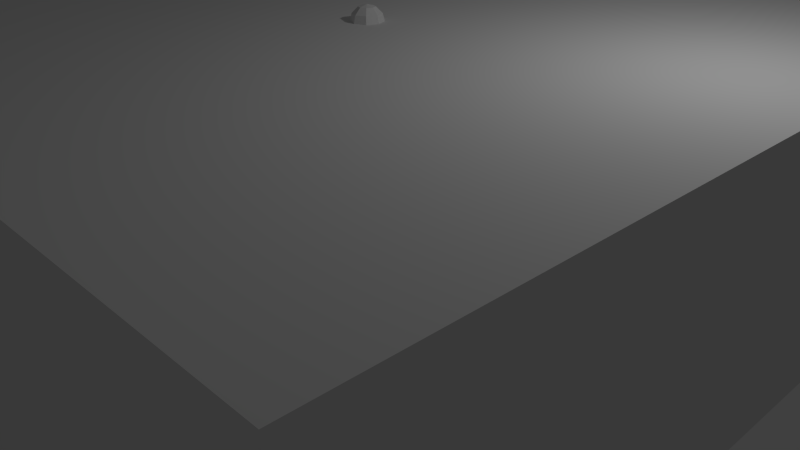 # Source: Room.blend  (saved by Blender 2.76.0; exported with 4.5.12 LTS)
import bpy
from mathutils import Matrix  # noqa: F401  (used for matrix-valued properties, if any)

bpy.ops.wm.read_factory_settings(use_empty=True)
scene = bpy.context.scene
scene.name = 'Scene'

# ---- collections
col_collection_1 = bpy.data.collections.new('Collection 1'); scene.collection.children.link(col_collection_1)

# ---- world
world_world = bpy.data.worlds.new('World'); scene.world = world_world
world_world.color = (0.05088, 0.05088, 0.05088)
world_world.use_sun_shadow = False
world_world.sun_shadow_jitter_overblur = 0.0
world_world.cycles.sampling_method = 'MANUAL'
world_world.cycles.sample_map_resolution = 256

# ---- cameras
cam_camera = bpy.data.cameras.new('Camera')
cam_camera.clip_end = 100.0
cam_camera.lens = 35.0
cam_camera.sensor_width = 32.0
cam_camera.sensor_height = 18.0
cam_camera.ortho_scale = 7.314
cam_camera.dof.focus_distance = 0.0
cam_camera.dof.aperture_fstop = 128.0

# ---- lights
light_lamp = bpy.data.lights.new('Lamp', 'POINT')
light_lamp.transmission_factor = 0.0
light_lamp.cutoff_distance = 30.0
light_lamp.energy = 100.0
light_lamp.shadow_buffer_clip_start = 1.001
light_lamp.shadow_soft_size = 0.1
light_lamp.shadow_maximum_resolution = 0.006
light_lamp.use_absolute_resolution = True
light_lamp.cycles.use_multiple_importance_sampling = False

# ---- meshes
me_monkeymesh = bpy.data.meshes.new('MonkeyMesh')
me_monkeymesh.from_pydata([(0.4375, -0.7656, 0.1641), (-0.4375, -0.7656, 0.1641), (0.5, -0.6875, 0.09375), (-0.5, -0.6875, 0.09375), (0.5469, -0.5781, 0.05469), (-0.5469, -0.5781, 0.05469), (0.3516, -0.6172, -0.02344), (-0.3516, -0.6172, -0.02344), (0.3516, -0.7188, 0.03125), (-0.3516, -0.7188, 0.03125), (0.3516, -0.7812, 0.1328), (-0.3516, -0.7812, 0.1328), (0.2734, -0.7969, 0.1641), (-0.2734, -0.7969, 0.1641), (0.2031, -0.7422, 0.09375), (-0.2031, -0.7422, 0.09375), (0.1562, -0.6484, 0.05469), (-0.1562, -0.6484, 0.05469), (0.07812, -0.6562, 0.2422), (-0.07812, -0.6562, 0.2422), (0.1406, -0.7422, 0.2422), (-0.1406, -0.7422, 0.2422), (0.2422, -0.7969, 0.2422), (-0.2422, -0.7969, 0.2422), (0.2734, -0.7969, 0.3281), (-0.2734, -0.7969, 0.3281), (0.2031, -0.7422, 0.3906), (-0.2031, -0.7422, 0.3906), (0.1562, -0.6484, 0.4375), (-0.1562, -0.6484, 0.4375), (0.3516, -0.6172, 0.5156), (-0.3516, -0.6172, 0.5156), (0.3516, -0.7188, 0.4531), (-0.3516, -0.7188, 0.4531), (0.3516, -0.7812, 0.3594), (-0.3516, -0.7812, 0.3594), (0.4375, -0.7656, 0.3281), (-0.4375, -0.7656, 0.3281), (0.5, -0.6875, 0.3906), (-0.5, -0.6875, 0.3906), (0.5469, -0.5781, 0.4375), (-0.5469, -0.5781, 0.4375), (0.625, -0.5625, 0.2422), (-0.625, -0.5625, 0.2422), (0.5625, -0.6719, 0.2422), (-0.5625, -0.6719, 0.2422), (0.4688, -0.7578, 0.2422), (-0.4688, -0.7578, 0.2422), (0.4766, -0.7734, 0.2422), (-0.4766, -0.7734, 0.2422), (0.4453, -0.7812, 0.3359), (-0.4453, -0.7812, 0.3359), (0.3516, -0.8047, 0.375), (-0.3516, -0.8047, 0.375), (0.2656, -0.8203, 0.3359), (-0.2656, -0.8203, 0.3359), (0.2266, -0.8203, 0.2422), (-0.2266, -0.8203, 0.2422), (0.2656, -0.8203, 0.1562), (-0.2656, -0.8203, 0.1562), (0.3516, -0.8281, 0.2422), (-0.3516, -0.8281, 0.2422), (0.3516, -0.8047, 0.1172), (-0.3516, -0.8047, 0.1172), (0.4453, -0.7812, 0.1562), (-0.4453, -0.7812, 0.1562), (0.0, -0.7422, 0.4297), (0.0, -0.8203, 0.3516), (0.0, -0.7344, -0.6797), (0.0, -0.7812, -0.3203), (0.0, -0.7969, -0.1875), (0.0, -0.7188, -0.7734), (0.0, -0.6016, 0.4062), (0.0, -0.5703, 0.5703), (0.0, 0.5469, 0.8984), (0.0, 0.8516, 0.5625), (0.0, 0.8281, 0.07031), (0.0, 0.3516, -0.3828), (0.2031, -0.5625, -0.1875), (-0.2031, -0.5625, -0.1875), (0.3125, -0.5703, -0.4375), (-0.3125, -0.5703, -0.4375), (0.3516, -0.5703, -0.6953), (-0.3516, -0.5703, -0.6953), (0.3672, -0.5312, -0.8906), (-0.3672, -0.5312, -0.8906), (0.3281, -0.5234, -0.9453), (-0.3281, -0.5234, -0.9453), (0.1797, -0.5547, -0.9688), (-0.1797, -0.5547, -0.9688), (0.0, -0.5781, -0.9844), (0.4375, -0.5312, -0.1406), (-0.4375, -0.5312, -0.1406), (0.6328, -0.5391, -0.03906), (-0.6328, -0.5391, -0.03906), (0.8281, -0.4453, 0.1484), (-0.8281, -0.4453, 0.1484), (0.8594, -0.5938, 0.4297), (-0.8594, -0.5938, 0.4297), (0.7109, -0.625, 0.4844), (-0.7109, -0.625, 0.4844), (0.4922, -0.6875, 0.6016), (-0.4922, -0.6875, 0.6016), (0.3203, -0.7344, 0.7578), (-0.3203, -0.7344, 0.7578), (0.1562, -0.7578, 0.7188), (-0.1562, -0.7578, 0.7188), (0.0625, -0.75, 0.4922), (-0.0625, -0.75, 0.4922), (0.1641, -0.7734, 0.4141), (-0.1641, -0.7734, 0.4141), (0.125, -0.7656, 0.3047), (-0.125, -0.7656, 0.3047), (0.2031, -0.7422, 0.09375), (-0.2031, -0.7422, 0.09375), (0.375, -0.7031, 0.01562), (-0.375, -0.7031, 0.01562), (0.4922, -0.6719, 0.0625), (-0.4922, -0.6719, 0.0625), (0.625, -0.6484, 0.1875), (-0.625, -0.6484, 0.1875), (0.6406, -0.6484, 0.2969), (-0.6406, -0.6484, 0.2969), (0.6016, -0.6641, 0.375), (-0.6016, -0.6641, 0.375), (0.4297, -0.7188, 0.4375), (-0.4297, -0.7188, 0.4375), (0.25, -0.7578, 0.4688), (-0.25, -0.7578, 0.4688), (0.0, -0.7344, -0.7656), (0.1094, -0.7344, -0.7188), (-0.1094, -0.7344, -0.7188), (0.1172, -0.7109, -0.8359), (-0.1172, -0.7109, -0.8359), (0.0625, -0.6953, -0.8828), (-0.0625, -0.6953, -0.8828), (0.0, -0.6875, -0.8906), (0.0, -0.75, -0.1953), (0.0, -0.7422, -0.1406), (0.1016, -0.7422, -0.1484), (-0.1016, -0.7422, -0.1484), (0.125, -0.75, -0.2266), (-0.125, -0.75, -0.2266), (0.08594, -0.7422, -0.2891), (-0.08594, -0.7422, -0.2891), (0.3984, -0.6719, -0.04688), (-0.3984, -0.6719, -0.04688), (0.6172, -0.625, 0.05469), (-0.6172, -0.625, 0.05469), (0.7266, -0.6016, 0.2031), (-0.7266, -0.6016, 0.2031), (0.7422, -0.6562, 0.375), (-0.7422, -0.6562, 0.375), (0.6875, -0.7266, 0.4141), (-0.6875, -0.7266, 0.4141), (0.4375, -0.7969, 0.5469), (-0.4375, -0.7969, 0.5469), (0.3125, -0.8359, 0.6406), (-0.3125, -0.8359, 0.6406), (0.2031, -0.8516, 0.6172), (-0.2031, -0.8516, 0.6172), (0.1016, -0.8438, 0.4297), (-0.1016, -0.8438, 0.4297), (0.125, -0.8125, -0.1016), (-0.125, -0.8125, -0.1016), (0.2109, -0.7109, -0.4453), (-0.2109, -0.7109, -0.4453), (0.25, -0.6875, -0.7031), (-0.25, -0.6875, -0.7031), (0.2656, -0.6641, -0.8203), (-0.2656, -0.6641, -0.8203), (0.2344, -0.6328, -0.9141), (-0.2344, -0.6328, -0.9141), (0.1641, -0.6328, -0.9297), (-0.1641, -0.6328, -0.9297), (0.0, -0.6406, -0.9453), (0.0, -0.7266, 0.04688), (0.0, -0.7656, 0.2109), (0.3281, -0.7422, 0.4766), (-0.3281, -0.7422, 0.4766), (0.1641, -0.75, 0.1406), (-0.1641, -0.75, 0.1406), (0.1328, -0.7578, 0.2109), (-0.1328, -0.7578, 0.2109), (0.1172, -0.7344, -0.6875), (-0.1172, -0.7344, -0.6875), (0.07812, -0.75, -0.4453), (-0.07812, -0.75, -0.4453), (0.0, -0.75, -0.4453), (0.0, -0.7422, -0.3281), (0.09375, -0.7812, -0.2734), (-0.09375, -0.7812, -0.2734), (0.1328, -0.7969, -0.2266), (-0.1328, -0.7969, -0.2266), (0.1094, -0.7812, -0.1328), (-0.1094, -0.7812, -0.1328), (0.03906, -0.7812, -0.125), (-0.03906, -0.7812, -0.125), (0.0, -0.8281, -0.2031), (0.04688, -0.8125, -0.1484), (-0.04688, -0.8125, -0.1484), (0.09375, -0.8125, -0.1562), (-0.09375, -0.8125, -0.1562), (0.1094, -0.8281, -0.2266), (-0.1094, -0.8281, -0.2266), (0.07812, -0.8047, -0.25), (-0.07812, -0.8047, -0.25), (0.0, -0.8047, -0.2891), (0.2578, -0.5547, -0.3125), (-0.2578, -0.5547, -0.3125), (0.1641, -0.7109, -0.2422), (-0.1641, -0.7109, -0.2422), (0.1797, -0.7109, -0.3125), (-0.1797, -0.7109, -0.3125), (0.2344, -0.5547, -0.25), (-0.2344, -0.5547, -0.25), (0.0, -0.6875, -0.875), (0.04688, -0.6875, -0.8672), (-0.04688, -0.6875, -0.8672), (0.09375, -0.7109, -0.8203), (-0.09375, -0.7109, -0.8203), (0.09375, -0.7266, -0.7422), (-0.09375, -0.7266, -0.7422), (0.0, -0.6562, -0.7812), (0.09375, -0.6641, -0.75), (-0.09375, -0.6641, -0.75), (0.09375, -0.6406, -0.8125), (-0.09375, -0.6406, -0.8125), (0.04688, -0.6328, -0.8516), (-0.04688, -0.6328, -0.8516), (0.0, -0.6328, -0.8594), (0.1719, -0.7812, 0.2188), (-0.1719, -0.7812, 0.2188), (0.1875, -0.7734, 0.1562), (-0.1875, -0.7734, 0.1562), (0.3359, -0.7578, 0.4297), (-0.3359, -0.7578, 0.4297), (0.2734, -0.7734, 0.4219), (-0.2734, -0.7734, 0.4219), (0.4219, -0.7734, 0.3984), (-0.4219, -0.7734, 0.3984), (0.5625, -0.6953, 0.3516), (-0.5625, -0.6953, 0.3516), (0.5859, -0.6875, 0.2891), (-0.5859, -0.6875, 0.2891), (0.5781, -0.6797, 0.1953), (-0.5781, -0.6797, 0.1953), (0.4766, -0.7188, 0.1016), (-0.4766, -0.7188, 0.1016), (0.375, -0.7422, 0.0625), (-0.375, -0.7422, 0.0625), (0.2266, -0.7812, 0.1094), (-0.2266, -0.7812, 0.1094), (0.1797, -0.7812, 0.2969), (-0.1797, -0.7812, 0.2969), (0.2109, -0.7812, 0.375), (-0.2109, -0.7812, 0.375), (0.2344, -0.7578, 0.3594), (-0.2344, -0.7578, 0.3594), (0.1953, -0.7578, 0.2969), (-0.1953, -0.7578, 0.2969), (0.2422, -0.7578, 0.125), (-0.2422, -0.7578, 0.125), (0.375, -0.7266, 0.08594), (-0.375, -0.7266, 0.08594), (0.4609, -0.7031, 0.1172), (-0.4609, -0.7031, 0.1172), (0.5469, -0.6719, 0.2109), (-0.5469, -0.6719, 0.2109), (0.5547, -0.6719, 0.2812), (-0.5547, -0.6719, 0.2812), (0.5312, -0.6797, 0.3359), (-0.5312, -0.6797, 0.3359), (0.4141, -0.75, 0.3906), (-0.4141, -0.75, 0.3906), (0.2812, -0.7656, 0.3984), (-0.2812, -0.7656, 0.3984), (0.3359, -0.75, 0.4062), (-0.3359, -0.75, 0.4062), (0.2031, -0.75, 0.1719), (-0.2031, -0.75, 0.1719), (0.1953, -0.75, 0.2266), (-0.1953, -0.75, 0.2266), (0.1094, -0.6094, 0.4609), (-0.1094, -0.6094, 0.4609), (0.1953, -0.6172, 0.6641), (-0.1953, -0.6172, 0.6641), (0.3359, -0.5938, 0.6875), (-0.3359, -0.5938, 0.6875), (0.4844, -0.5547, 0.5547), (-0.4844, -0.5547, 0.5547), (0.6797, -0.4922, 0.4531), (-0.6797, -0.4922, 0.4531), (0.7969, -0.4609, 0.4062), (-0.7969, -0.4609, 0.4062), (0.7734, -0.375, 0.1641), (-0.7734, -0.375, 0.1641), (0.6016, -0.4141, 0.0), (-0.6016, -0.4141, 0.0), (0.4375, -0.4688, -0.09375), (-0.4375, -0.4688, -0.09375), (0.0, -0.2891, 0.8984), (0.0, 0.07812, 0.9844), (0.0, 0.6719, -0.1953), (0.0, -0.1875, -0.4609), (0.0, -0.4609, -0.9766), (0.0, -0.3438, -0.8047), (0.0, -0.3203, -0.5703), (0.0, -0.2812, -0.4844), (0.8516, -0.05469, 0.2344), (-0.8516, -0.05469, 0.2344), (0.8594, 0.04688, 0.3203), (-0.8594, 0.04688, 0.3203), (0.7734, 0.4375, 0.2656), (-0.7734, 0.4375, 0.2656), (0.4609, 0.7031, 0.4375), (-0.4609, 0.7031, 0.4375), (0.7344, -0.07031, -0.04688), (-0.7344, -0.07031, -0.04688), (0.5938, 0.1641, -0.125), (-0.5938, 0.1641, -0.125), (0.6406, 0.4297, -0.007812), (-0.6406, 0.4297, -0.007812), (0.3359, 0.6641, 0.05469), (-0.3359, 0.6641, 0.05469), (0.2344, -0.4062, -0.3516), (-0.2344, -0.4062, -0.3516), (0.1797, -0.2578, -0.4141), (-0.1797, -0.2578, -0.4141), (0.2891, -0.3828, -0.7109), (-0.2891, -0.3828, -0.7109), (0.25, -0.3906, -0.5), (-0.25, -0.3906, -0.5), (0.3281, -0.3984, -0.9141), (-0.3281, -0.3984, -0.9141), (0.1406, -0.3672, -0.7578), (-0.1406, -0.3672, -0.7578), (0.125, -0.3594, -0.5391), (-0.125, -0.3594, -0.5391), (0.1641, -0.4375, -0.9453), (-0.1641, -0.4375, -0.9453), (0.2188, -0.4297, -0.2812), (-0.2188, -0.4297, -0.2812), (0.2109, -0.4688, -0.2266), (-0.2109, -0.4688, -0.2266), (0.2031, -0.5, -0.1719), (-0.2031, -0.5, -0.1719), (0.2109, -0.1641, -0.3906), (-0.2109, -0.1641, -0.3906), (0.2969, 0.2656, -0.3125), (-0.2969, 0.2656, -0.3125), (0.3438, 0.5391, -0.1484), (-0.3438, 0.5391, -0.1484), (0.4531, 0.3828, 0.8672), (-0.4531, 0.3828, 0.8672), (0.4531, 0.07031, 0.9297), (-0.4531, 0.07031, 0.9297), (0.4531, -0.2344, 0.8516), (-0.4531, -0.2344, 0.8516), (0.4609, -0.4297, 0.5234), (-0.4609, -0.4297, 0.5234), (0.7266, -0.3359, 0.4062), (-0.7266, -0.3359, 0.4062), (0.6328, -0.2812, 0.4531), (-0.6328, -0.2812, 0.4531), (0.6406, -0.05469, 0.7031), (-0.6406, -0.05469, 0.7031), (0.7969, -0.125, 0.5625), (-0.7969, -0.125, 0.5625), (0.7969, 0.1172, 0.6172), (-0.7969, 0.1172, 0.6172), (0.6406, 0.1953, 0.75), (-0.6406, 0.1953, 0.75), (0.6406, 0.4453, 0.6797), (-0.6406, 0.4453, 0.6797), (0.7969, 0.3594, 0.5391), (-0.7969, 0.3594, 0.5391), (0.6172, 0.5859, 0.3281), (-0.6172, 0.5859, 0.3281), (0.4844, 0.5469, 0.02344), (-0.4844, 0.5469, 0.02344), (0.8203, 0.2031, 0.3281), (-0.8203, 0.2031, 0.3281), (0.4062, -0.1484, -0.1719), (-0.4062, -0.1484, -0.1719), (0.4297, 0.2109, -0.1953), (-0.4297, 0.2109, -0.1953), (0.8906, 0.2344, 0.4062), (-0.8906, 0.2344, 0.4062), (0.7734, 0.125, -0.1406), (-0.7734, 0.125, -0.1406), (1.039, 0.3281, -0.1016), (-1.039, 0.3281, -0.1016), (1.281, 0.4297, 0.05469), (-1.281, 0.4297, 0.05469), (1.352, 0.4219, 0.3203), (-1.352, 0.4219, 0.3203), (1.234, 0.4219, 0.5078), (-1.234, 0.4219, 0.5078), (1.023, 0.3125, 0.4766), (-1.023, 0.3125, 0.4766), (1.016, 0.2891, 0.4141), (-1.016, 0.2891, 0.4141), (1.188, 0.3906, 0.4375), (-1.188, 0.3906, 0.4375), (1.266, 0.4062, 0.2891), (-1.266, 0.4062, 0.2891), (1.211, 0.4062, 0.07812), (-1.211, 0.4062, 0.07812), (1.031, 0.3047, -0.03906), (-1.031, 0.3047, -0.03906), (0.8281, 0.1328, -0.07031), (-0.8281, 0.1328, -0.07031), (0.9219, 0.2188, 0.3594), (-0.9219, 0.2188, 0.3594), (0.9453, 0.2891, 0.3047), (-0.9453, 0.2891, 0.3047), (0.8828, 0.2109, -0.02344), (-0.8828, 0.2109, -0.02344), (1.039, 0.3672, 0.0), (-1.039, 0.3672, 0.0), (1.188, 0.4453, 0.09375), (-1.188, 0.4453, 0.09375), (1.234, 0.4453, 0.25), (-1.234, 0.4453, 0.25), (1.172, 0.4375, 0.3594), (-1.172, 0.4375, 0.3594), (1.023, 0.3594, 0.3438), (-1.023, 0.3594, 0.3438), (0.8438, 0.2109, 0.2891), (-0.8438, 0.2109, 0.2891), (0.8359, 0.2734, 0.1719), (-0.8359, 0.2734, 0.1719), (0.7578, 0.2734, 0.09375), (-0.7578, 0.2734, 0.09375), (0.8203, 0.2734, 0.08594), (-0.8203, 0.2734, 0.08594), (0.8438, 0.2734, 0.01562), (-0.8438, 0.2734, 0.01562), (0.8125, 0.2734, -0.01562), (-0.8125, 0.2734, -0.01562), (0.7266, 0.07031, 0.0), (-0.7266, 0.07031, 0.0), (0.7188, 0.1719, -0.02344), (-0.7188, 0.1719, -0.02344), (0.7188, 0.1875, 0.03906), (-0.7188, 0.1875, 0.03906), (0.7969, 0.2109, 0.2031), (-0.7969, 0.2109, 0.2031), (0.8906, 0.2656, 0.2422), (-0.8906, 0.2656, 0.2422), (0.8906, 0.3203, 0.2344), (-0.8906, 0.3203, 0.2344), (0.8125, 0.3203, -0.01562), (-0.8125, 0.3203, -0.01562), (0.8516, 0.3203, 0.01562), (-0.8516, 0.3203, 0.01562), (0.8281, 0.3203, 0.07812), (-0.8281, 0.3203, 0.07812), (0.7656, 0.3203, 0.09375), (-0.7656, 0.3203, 0.09375), (0.8438, 0.3203, 0.1719), (-0.8438, 0.3203, 0.1719), (1.039, 0.4141, 0.3281), (-1.039, 0.4141, 0.3281), (1.188, 0.4844, 0.3438), (-1.188, 0.4844, 0.3438), (1.258, 0.4922, 0.2422), (-1.258, 0.4922, 0.2422), (1.211, 0.4844, 0.08594), (-1.211, 0.4844, 0.08594), (1.047, 0.4219, 0.0), (-1.047, 0.4219, 0.0), (0.8828, 0.2656, -0.01562), (-0.8828, 0.2656, -0.01562), (0.9531, 0.3438, 0.2891), (-0.9531, 0.3438, 0.2891), (0.8906, 0.3281, 0.1094), (-0.8906, 0.3281, 0.1094), (0.9375, 0.3359, 0.0625), (-0.9375, 0.3359, 0.0625), (1.0, 0.3672, 0.125), (-1.0, 0.3672, 0.125), (0.9609, 0.3516, 0.1719), (-0.9609, 0.3516, 0.1719), (1.016, 0.375, 0.2344), (-1.016, 0.375, 0.2344), (1.055, 0.3828, 0.1875), (-1.055, 0.3828, 0.1875), (1.109, 0.3906, 0.2109), (-1.109, 0.3906, 0.2109), (1.086, 0.3906, 0.2734), (-1.086, 0.3906, 0.2734), (1.023, 0.4844, 0.4375), (-1.023, 0.4844, 0.4375), (1.25, 0.5469, 0.4688), (-1.25, 0.5469, 0.4688), (1.367, 0.5, 0.2969), (-1.367, 0.5, 0.2969), (1.312, 0.5312, 0.05469), (-1.312, 0.5312, 0.05469), (1.039, 0.4922, -0.08594), (-1.039, 0.4922, -0.08594), (0.7891, 0.3281, -0.125), (-0.7891, 0.3281, -0.125), (0.8594, 0.3828, 0.3828), (-0.8594, 0.3828, 0.3828)], [], [(46, 0, 2, 44), (3, 1, 47, 45), (44, 2, 4, 42), (5, 3, 45, 43), (2, 8, 6, 4), (7, 9, 3, 5), (0, 10, 8, 2), (9, 11, 1, 3), (10, 12, 14, 8), (15, 13, 11, 9), (8, 14, 16, 6), (17, 15, 9, 7), (14, 20, 18, 16), (19, 21, 15, 17), (12, 22, 20, 14), (21, 23, 13, 15), (22, 24, 26, 20), (27, 25, 23, 21), (20, 26, 28, 18), (29, 27, 21, 19), (26, 32, 30, 28), (31, 33, 27, 29), (24, 34, 32, 26), (33, 35, 25, 27), (34, 36, 38, 32), (39, 37, 35, 33), (32, 38, 40, 30), (41, 39, 33, 31), (38, 44, 42, 40), (43, 45, 39, 41), (36, 46, 44, 38), (45, 47, 37, 39), (46, 36, 50, 48), (51, 37, 47, 49), (36, 34, 52, 50), (53, 35, 37, 51), (34, 24, 54, 52), (55, 25, 35, 53), (24, 22, 56, 54), (57, 23, 25, 55), (22, 12, 58, 56), (59, 13, 23, 57), (12, 10, 62, 58), (63, 11, 13, 59), (10, 0, 64, 62), (65, 1, 11, 63), (0, 46, 48, 64), (49, 47, 1, 65), (60, 64, 48), (49, 65, 61), (62, 64, 60), (61, 65, 63), (60, 58, 62), (63, 59, 61), (60, 56, 58), (59, 57, 61), (60, 54, 56), (57, 55, 61), (60, 52, 54), (55, 53, 61), (60, 50, 52), (53, 51, 61), (60, 48, 50), (51, 49, 61), (88, 173, 175, 90), (175, 174, 89, 90), (86, 171, 173, 88), (174, 172, 87, 89), (84, 169, 171, 86), (172, 170, 85, 87), (82, 167, 169, 84), (170, 168, 83, 85), (80, 165, 167, 82), (168, 166, 81, 83), (78, 91, 145, 163), (146, 92, 79, 164), (91, 93, 147, 145), (148, 94, 92, 146), (93, 95, 149, 147), (150, 96, 94, 148), (95, 97, 151, 149), (152, 98, 96, 150), (97, 99, 153, 151), (154, 100, 98, 152), (99, 101, 155, 153), (156, 102, 100, 154), (101, 103, 157, 155), (158, 104, 102, 156), (103, 105, 159, 157), (160, 106, 104, 158), (105, 107, 161, 159), (162, 108, 106, 160), (107, 66, 67, 161), (67, 66, 108, 162), (109, 127, 159, 161), (160, 128, 110, 162), (127, 178, 157, 159), (158, 179, 128, 160), (125, 155, 157, 178), (158, 156, 126, 179), (123, 153, 155, 125), (156, 154, 124, 126), (121, 151, 153, 123), (154, 152, 122, 124), (119, 149, 151, 121), (152, 150, 120, 122), (117, 147, 149, 119), (150, 148, 118, 120), (115, 145, 147, 117), (148, 146, 116, 118), (113, 163, 145, 115), (146, 164, 114, 116), (113, 180, 176, 163), (176, 181, 114, 164), (109, 161, 67, 111), (67, 162, 110, 112), (111, 67, 177, 182), (177, 67, 112, 183), (176, 180, 182, 177), (183, 181, 176, 177), (134, 136, 175, 173), (175, 136, 135, 174), (132, 134, 173, 171), (174, 135, 133, 172), (130, 132, 171, 169), (172, 133, 131, 170), (165, 186, 184, 167), (185, 187, 166, 168), (130, 169, 167, 184), (168, 170, 131, 185), (143, 189, 188, 186), (188, 189, 144, 187), (184, 186, 188, 68), (188, 187, 185, 68), (129, 130, 184, 68), (185, 131, 129, 68), (141, 192, 190, 143), (191, 193, 142, 144), (139, 194, 192, 141), (193, 195, 140, 142), (138, 196, 194, 139), (195, 197, 138, 140), (137, 70, 196, 138), (197, 70, 137, 138), (189, 143, 190, 69), (191, 144, 189, 69), (69, 190, 205, 207), (206, 191, 69, 207), (70, 198, 199, 196), (200, 198, 70, 197), (196, 199, 201, 194), (202, 200, 197, 195), (194, 201, 203, 192), (204, 202, 195, 193), (192, 203, 205, 190), (206, 204, 193, 191), (198, 203, 201, 199), (202, 204, 198, 200), (198, 207, 205, 203), (206, 207, 198, 204), (138, 139, 163, 176), (164, 140, 138, 176), (139, 141, 210, 163), (211, 142, 140, 164), (141, 143, 212, 210), (213, 144, 142, 211), (143, 186, 165, 212), (166, 187, 144, 213), (80, 208, 212, 165), (213, 209, 81, 166), (208, 214, 210, 212), (211, 215, 209, 213), (78, 163, 210, 214), (211, 164, 79, 215), (130, 129, 71, 221), (71, 129, 131, 222), (132, 130, 221, 219), (222, 131, 133, 220), (134, 132, 219, 217), (220, 133, 135, 218), (136, 134, 217, 216), (218, 135, 136, 216), (216, 217, 228, 230), (229, 218, 216, 230), (217, 219, 226, 228), (227, 220, 218, 229), (219, 221, 224, 226), (225, 222, 220, 227), (221, 71, 223, 224), (223, 71, 222, 225), (223, 230, 228, 224), (229, 230, 223, 225), (224, 228, 226), (227, 229, 225), (182, 180, 233, 231), (234, 181, 183, 232), (111, 182, 231, 253), (232, 183, 112, 254), (109, 111, 253, 255), (254, 112, 110, 256), (180, 113, 251, 233), (252, 114, 181, 234), (113, 115, 249, 251), (250, 116, 114, 252), (115, 117, 247, 249), (248, 118, 116, 250), (117, 119, 245, 247), (246, 120, 118, 248), (119, 121, 243, 245), (244, 122, 120, 246), (121, 123, 241, 243), (242, 124, 122, 244), (123, 125, 239, 241), (240, 126, 124, 242), (125, 178, 235, 239), (236, 179, 126, 240), (178, 127, 237, 235), (238, 128, 179, 236), (127, 109, 255, 237), (256, 110, 128, 238), (237, 255, 257, 275), (258, 256, 238, 276), (235, 237, 275, 277), (276, 238, 236, 278), (239, 235, 277, 273), (278, 236, 240, 274), (241, 239, 273, 271), (274, 240, 242, 272), (243, 241, 271, 269), (272, 242, 244, 270), (245, 243, 269, 267), (270, 244, 246, 268), (247, 245, 267, 265), (268, 246, 248, 266), (249, 247, 265, 263), (266, 248, 250, 264), (251, 249, 263, 261), (264, 250, 252, 262), (233, 251, 261, 279), (262, 252, 234, 280), (255, 253, 259, 257), (260, 254, 256, 258), (253, 231, 281, 259), (282, 232, 254, 260), (231, 233, 279, 281), (280, 234, 232, 282), (66, 107, 283, 72), (284, 108, 66, 72), (107, 105, 285, 283), (286, 106, 108, 284), (105, 103, 287, 285), (288, 104, 106, 286), (103, 101, 289, 287), (290, 102, 104, 288), (101, 99, 291, 289), (292, 100, 102, 290), (99, 97, 293, 291), (294, 98, 100, 292), (97, 95, 295, 293), (296, 96, 98, 294), (95, 93, 297, 295), (298, 94, 96, 296), (93, 91, 299, 297), (300, 92, 94, 298), (307, 308, 327, 337), (328, 308, 307, 338), (306, 307, 337, 335), (338, 307, 306, 336), (305, 306, 335, 339), (336, 306, 305, 340), (88, 90, 305, 339), (305, 90, 89, 340), (86, 88, 339, 333), (340, 89, 87, 334), (84, 86, 333, 329), (334, 87, 85, 330), (82, 84, 329, 331), (330, 85, 83, 332), (329, 335, 337, 331), (338, 336, 330, 332), (329, 333, 339, 335), (340, 334, 330, 336), (325, 331, 337, 327), (338, 332, 326, 328), (80, 82, 331, 325), (332, 83, 81, 326), (208, 341, 343, 214), (344, 342, 209, 215), (80, 325, 341, 208), (342, 326, 81, 209), (78, 214, 343, 345), (344, 215, 79, 346), (78, 345, 299, 91), (300, 346, 79, 92), (76, 323, 351, 303), (352, 324, 76, 303), (303, 351, 349, 77), (350, 352, 303, 77), (77, 349, 347, 304), (348, 350, 77, 304), (304, 347, 327, 308), (328, 348, 304, 308), (325, 327, 347, 341), (348, 328, 326, 342), (295, 297, 317, 309), (318, 298, 296, 310), (75, 315, 323, 76), (324, 316, 75, 76), (301, 357, 355, 302), (356, 358, 301, 302), (302, 355, 353, 74), (354, 356, 302, 74), (74, 353, 315, 75), (316, 354, 74, 75), (291, 293, 361, 363), (362, 294, 292, 364), (363, 361, 367, 365), (368, 362, 364, 366), (365, 367, 369, 371), (370, 368, 366, 372), (371, 369, 375, 373), (376, 370, 372, 374), (313, 377, 373, 375), (374, 378, 314, 376), (315, 353, 373, 377), (374, 354, 316, 378), (353, 355, 371, 373), (372, 356, 354, 374), (355, 357, 365, 371), (366, 358, 356, 372), (357, 359, 363, 365), (364, 360, 358, 366), (289, 291, 363, 359), (364, 292, 290, 360), (73, 359, 357, 301), (358, 360, 73, 301), (283, 285, 287, 289), (288, 286, 284, 290), (283, 289, 359, 73), (360, 290, 284, 73), (72, 283, 73), (73, 284, 72), (293, 295, 309, 361), (310, 296, 294, 362), (309, 311, 367, 361), (368, 312, 310, 362), (311, 381, 369, 367), (370, 382, 312, 368), (313, 375, 369, 381), (370, 376, 314, 382), (347, 349, 385, 383), (386, 350, 348, 384), (317, 383, 385, 319), (386, 384, 318, 320), (297, 299, 383, 317), (384, 300, 298, 318), (299, 343, 341, 383), (342, 344, 300, 384), (341, 347, 383), (384, 348, 342), (299, 345, 343), (344, 346, 300), (313, 321, 379, 377), (380, 322, 314, 378), (315, 377, 379, 323), (380, 378, 316, 324), (319, 385, 379, 321), (380, 386, 320, 322), (349, 351, 379, 385), (380, 352, 350, 386), (323, 379, 351), (352, 380, 324), (399, 387, 413, 401), (414, 388, 400, 402), (399, 401, 403, 397), (404, 402, 400, 398), (397, 403, 405, 395), (406, 404, 398, 396), (395, 405, 407, 393), (408, 406, 396, 394), (393, 407, 409, 391), (410, 408, 394, 392), (391, 409, 411, 389), (412, 410, 392, 390), (409, 419, 417, 411), (418, 420, 410, 412), (407, 421, 419, 409), (420, 422, 408, 410), (405, 423, 421, 407), (422, 424, 406, 408), (403, 425, 423, 405), (424, 426, 404, 406), (401, 427, 425, 403), (426, 428, 402, 404), (401, 413, 415, 427), (416, 414, 402, 428), (317, 319, 443, 441), (444, 320, 318, 442), (319, 389, 411, 443), (412, 390, 320, 444), (309, 317, 441, 311), (442, 318, 310, 312), (381, 429, 413, 387), (414, 430, 382, 388), (411, 417, 439, 443), (440, 418, 412, 444), (437, 445, 443, 439), (444, 446, 438, 440), (433, 445, 437, 435), (438, 446, 434, 436), (431, 447, 445, 433), (446, 448, 432, 434), (429, 447, 431, 449), (432, 448, 430, 450), (413, 429, 449, 415), (450, 430, 414, 416), (311, 447, 429, 381), (430, 448, 312, 382), (311, 441, 445, 447), (446, 442, 312, 448), (441, 443, 445), (446, 444, 442), (415, 449, 451, 475), (452, 450, 416, 476), (449, 431, 461, 451), (462, 432, 450, 452), (431, 433, 459, 461), (460, 434, 432, 462), (433, 435, 457, 459), (458, 436, 434, 460), (435, 437, 455, 457), (456, 438, 436, 458), (437, 439, 453, 455), (454, 440, 438, 456), (439, 417, 473, 453), (474, 418, 440, 454), (427, 415, 475, 463), (476, 416, 428, 464), (425, 427, 463, 465), (464, 428, 426, 466), (423, 425, 465, 467), (466, 426, 424, 468), (421, 423, 467, 469), (468, 424, 422, 470), (419, 421, 469, 471), (470, 422, 420, 472), (417, 419, 471, 473), (472, 420, 418, 474), (457, 455, 479, 477), (480, 456, 458, 478), (477, 479, 481, 483), (482, 480, 478, 484), (483, 481, 487, 485), (488, 482, 484, 486), (485, 487, 489, 491), (490, 488, 486, 492), (463, 475, 485, 491), (486, 476, 464, 492), (451, 483, 485, 475), (486, 484, 452, 476), (451, 461, 477, 483), (478, 462, 452, 484), (457, 477, 461, 459), (462, 478, 458, 460), (453, 473, 479, 455), (480, 474, 454, 456), (471, 481, 479, 473), (480, 482, 472, 474), (469, 487, 481, 471), (482, 488, 470, 472), (467, 489, 487, 469), (488, 490, 468, 470), (465, 491, 489, 467), (490, 492, 466, 468), (463, 491, 465), (466, 492, 464), (391, 389, 503, 501), (504, 390, 392, 502), (393, 391, 501, 499), (502, 392, 394, 500), (395, 393, 499, 497), (500, 394, 396, 498), (397, 395, 497, 495), (498, 396, 398, 496), (399, 397, 495, 493), (496, 398, 400, 494), (387, 399, 493, 505), (494, 400, 388, 506), (493, 501, 503, 505), (504, 502, 494, 506), (493, 495, 499, 501), (500, 496, 494, 502), (495, 497, 499), (500, 498, 496), (313, 381, 387, 505), (388, 382, 314, 506), (313, 505, 503, 321), (504, 506, 314, 322), (319, 321, 503, 389), (504, 322, 320, 390)])
me_monkeymesh.use_remesh_preserve_volume = False
me_monkeymesh.use_remesh_preserve_attributes = False
me_monkeymesh.use_mirror_vertex_groups = False
me_monkeymesh.update()
me_tablemesh = bpy.data.meshes.new('TableMesh')
me_tablemesh.from_pydata([(-1.06, -1.06, 0.478), (-1.06, -1.06, 0.6493), (-1.06, 1.06, 0.478), (-1.06, 1.06, 0.6493), (1.06, -1.06, 0.478), (1.06, -1.06, 0.6493), (1.06, 1.06, 0.478), (1.06, 1.06, 0.6493), (-0.9144, -0.9572, -0.5558), (-0.9144, -0.9572, 0.4863), (-0.9144, -0.8207, -0.5558), (-0.9144, -0.8207, 0.4863), (-0.778, -0.9572, -0.5558), (-0.778, -0.9572, 0.4863), (-0.778, -0.8207, -0.5558), (-0.778, -0.8207, 0.4863), (0.8542, -0.9572, -0.5558), (0.8542, -0.9572, 0.4863), (0.8542, -0.8207, -0.5558), (0.8542, -0.8207, 0.4863), (0.9907, -0.9572, -0.5558), (0.9907, -0.9572, 0.4863), (0.9907, -0.8207, -0.5558), (0.9907, -0.8207, 0.4863), (-0.9144, 0.8296, -0.5558), (-0.9144, 0.8296, 0.4863), (-0.9144, 0.9661, -0.5558), (-0.9144, 0.9661, 0.4863), (-0.778, 0.8296, -0.5558), (-0.778, 0.8296, 0.4863), (-0.778, 0.9661, -0.5558), (-0.778, 0.9661, 0.4863), (0.8542, 0.8296, -0.5558), (0.8542, 0.8296, 0.4863), (0.8542, 0.9661, -0.5558), (0.8542, 0.9661, 0.4863), (0.9907, 0.8296, -0.5558), (0.9907, 0.8296, 0.4863), (0.9907, 0.9661, -0.5558), (0.9907, 0.9661, 0.4863)], [], [(1, 3, 2, 0), (3, 7, 6, 2), (7, 5, 4, 6), (5, 1, 0, 4), (0, 2, 6, 4), (5, 7, 3, 1), (9, 11, 10, 8), (11, 15, 14, 10), (15, 13, 12, 14), (13, 9, 8, 12), (8, 10, 14, 12), (13, 15, 11, 9), (17, 19, 18, 16), (19, 23, 22, 18), (23, 21, 20, 22), (21, 17, 16, 20), (16, 18, 22, 20), (21, 23, 19, 17), (25, 27, 26, 24), (27, 31, 30, 26), (31, 29, 28, 30), (29, 25, 24, 28), (24, 26, 30, 28), (29, 31, 27, 25), (33, 35, 34, 32), (35, 39, 38, 34), (39, 37, 36, 38), (37, 33, 32, 36), (32, 34, 38, 36), (37, 39, 35, 33)])
me_tablemesh.use_remesh_preserve_volume = False
me_tablemesh.use_remesh_preserve_attributes = False
me_tablemesh.use_mirror_vertex_groups = False
me_tablemesh.update()
me_sofamesh = bpy.data.meshes.new('SofaMesh')
me_sofamesh.from_pydata([(-1.238, -5.036, -0.7479), (-1.238, -5.036, 2.526), (-1.238, 5.036, -0.7479), (-1.238, 5.036, 2.526), (3.178, -5.036, -0.7479), (3.178, -5.036, 2.526), (3.178, 5.036, -0.7479), (3.178, 5.036, 2.526), (-1.238, -4.029, 2.526), (-1.238, -4.029, -0.7479), (3.178, -4.029, 2.526), (3.178, -4.029, -0.7479), (-1.238, 4.13, 2.526), (3.178, 4.13, -0.7479), (-1.238, 4.13, -0.7479), (3.178, 4.13, 2.526), (-0.3812, 5.036, 2.526), (-0.3812, 5.036, -0.7479), (-0.3812, -5.036, 2.526), (-0.3812, -5.036, -0.7479), (-0.3812, -4.029, 2.526), (-0.3812, -4.029, -0.7479), (-0.3812, 4.13, 2.526), (-0.3812, 4.13, -0.7479), (-1.238, -5.036, 0.3731), (-1.238, 5.036, 0.3731), (3.178, 5.036, 0.3731), (3.178, -5.036, 0.3731), (3.178, -4.029, 0.3731), (-1.238, -4.029, 0.3731), (3.178, 4.13, 0.3731), (-1.238, 4.13, 0.3731), (-0.3812, -5.036, 0.3731), (-0.3812, 5.036, 0.3731), (3.178, 4.13, 0.365), (3.178, -4.029, 0.365), (-0.3812, -4.029, 0.365), (-0.3812, 4.13, 0.365), (-0.7671, -4.225, -0.747), (-0.7671, -4.225, -0.9869), (2.629, -4.225, -0.9869), (2.629, -4.225, -0.747), (2.693, -4.232, -0.9869), (2.693, -4.232, -0.747), (2.755, -4.25, -0.9869), (2.755, -4.25, -0.747), (2.812, -4.281, -0.9869), (2.812, -4.281, -0.747), (2.861, -4.322, -0.9869), (2.861, -4.322, -0.747), (2.902, -4.371, -0.9869), (2.902, -4.371, -0.747), (2.933, -4.428, -0.9869), (2.933, -4.428, -0.747), (2.951, -4.49, -0.9869), (2.951, -4.49, -0.747), (2.958, -4.554, -0.9869), (2.958, -4.554, -0.747), (2.951, -4.618, -0.9869), (2.951, -4.618, -0.747), (2.933, -4.68, -0.9869), (2.933, -4.68, -0.747), (2.902, -4.737, -0.9869), (2.902, -4.737, -0.747), (2.861, -4.787, -0.9869), (2.861, -4.787, -0.747), (2.812, -4.828, -0.9869), (2.812, -4.828, -0.747), (2.755, -4.858, -0.9869), (2.755, -4.858, -0.747), (2.693, -4.877, -0.9869), (2.693, -4.877, -0.747), (2.629, -4.883, -0.9869), (2.629, -4.883, -0.747), (2.565, -4.877, -0.9869), (2.565, -4.877, -0.747), (2.503, -4.858, -0.9869), (2.503, -4.858, -0.747), (2.446, -4.828, -0.9869), (2.446, -4.828, -0.747), (2.396, -4.787, -0.9869), (2.396, -4.787, -0.747), (2.355, -4.737, -0.9869), (2.355, -4.737, -0.747), (2.325, -4.68, -0.9869), (2.325, -4.68, -0.747), (2.306, -4.618, -0.9869), (2.306, -4.618, -0.747), (2.3, -4.554, -0.9869), (2.3, -4.554, -0.747), (2.306, -4.49, -0.9869), (2.306, -4.49, -0.747), (2.325, -4.428, -0.9869), (2.325, -4.428, -0.747), (2.355, -4.371, -0.9869), (2.355, -4.371, -0.747), (2.396, -4.322, -0.9869), (2.396, -4.322, -0.747), (2.446, -4.281, -0.9869), (2.446, -4.281, -0.747), (2.503, -4.25, -0.9869), (2.503, -4.25, -0.747), (2.565, -4.232, -0.9869), (2.565, -4.232, -0.747), (-0.7029, -4.232, -0.9869), (-0.7029, -4.232, -0.747), (-0.6412, -4.25, -0.9869), (-0.6412, -4.25, -0.747), (-0.5843, -4.281, -0.9869), (-0.5843, -4.281, -0.747), (-0.5345, -4.322, -0.9869), (-0.5345, -4.322, -0.747), (-0.4936, -4.371, -0.9869), (-0.4936, -4.371, -0.747), (-0.4632, -4.428, -0.9869), (-0.4632, -4.428, -0.747), (-0.4444, -4.49, -0.9869), (-0.4444, -4.49, -0.747), (-0.4381, -4.554, -0.9869), (-0.4381, -4.554, -0.747), (-0.4444, -4.618, -0.9869), (-0.4444, -4.618, -0.747), (-0.4632, -4.68, -0.9869), (-0.4632, -4.68, -0.747), (-0.4936, -4.737, -0.9869), (-0.4936, -4.737, -0.747), (-0.5345, -4.787, -0.9869), (-0.5345, -4.787, -0.747), (-0.5843, -4.828, -0.9869), (-0.5843, -4.828, -0.747), (-0.6412, -4.858, -0.9869), (-0.6412, -4.858, -0.747), (-0.7029, -4.877, -0.9869), (-0.7029, -4.877, -0.747), (-0.7671, -4.883, -0.9869), (-0.7671, -4.883, -0.747), (-0.8313, -4.877, -0.9869), (-0.8313, -4.877, -0.747), (-0.893, -4.858, -0.9869), (-0.893, -4.858, -0.747), (-0.9499, -4.828, -0.9869), (-0.9499, -4.828, -0.747), (-0.9998, -4.787, -0.9869), (-0.9998, -4.787, -0.747), (-1.041, -4.737, -0.9869), (-1.041, -4.737, -0.747), (-1.071, -4.68, -0.9869), (-1.071, -4.68, -0.747), (-1.09, -4.618, -0.9869), (-1.09, -4.618, -0.747), (-1.096, -4.554, -0.9869), (-1.096, -4.554, -0.747), (-1.09, -4.49, -0.9869), (-1.09, -4.49, -0.747), (-1.071, -4.428, -0.9869), (-1.071, -4.428, -0.747), (-1.041, -4.371, -0.9869), (-1.041, -4.371, -0.747), (-0.9998, -4.322, -0.9869), (-0.9998, -4.322, -0.747), (-0.9499, -4.281, -0.9869), (-0.9499, -4.281, -0.747), (-0.893, -4.25, -0.9869), (-0.893, -4.25, -0.747), (-0.8313, -4.232, -0.9869), (-0.8313, -4.232, -0.747), (-0.7671, 4.882, -0.747), (-0.7671, 4.882, -0.9869), (2.629, 4.882, -0.9869), (2.629, 4.882, -0.747), (2.693, 4.876, -0.9869), (2.693, 4.876, -0.747), (2.755, 4.857, -0.9869), (2.755, 4.857, -0.747), (2.812, 4.827, -0.9869), (2.812, 4.827, -0.747), (2.861, 4.786, -0.9869), (2.861, 4.786, -0.747), (2.902, 4.736, -0.9869), (2.902, 4.736, -0.747), (2.933, 4.679, -0.9869), (2.933, 4.679, -0.747), (2.951, 4.617, -0.9869), (2.951, 4.617, -0.747), (2.958, 4.553, -0.9869), (2.958, 4.553, -0.747), (2.951, 4.489, -0.9869), (2.951, 4.489, -0.747), (2.933, 4.427, -0.9869), (2.933, 4.427, -0.747), (2.902, 4.37, -0.9869), (2.902, 4.37, -0.747), (2.861, 4.321, -0.9869), (2.861, 4.321, -0.747), (2.812, 4.28, -0.9869), (2.812, 4.28, -0.747), (2.755, 4.249, -0.9869), (2.755, 4.249, -0.747), (2.693, 4.231, -0.9869), (2.693, 4.231, -0.747), (2.629, 4.224, -0.9869), (2.629, 4.224, -0.747), (2.565, 4.231, -0.9869), (2.565, 4.231, -0.747), (2.503, 4.249, -0.9869), (2.503, 4.249, -0.747), (2.446, 4.28, -0.9869), (2.446, 4.28, -0.747), (2.396, 4.321, -0.9869), (2.396, 4.321, -0.747), (2.355, 4.37, -0.9869), (2.355, 4.37, -0.747), (2.325, 4.427, -0.9869), (2.325, 4.427, -0.747), (2.306, 4.489, -0.9869), (2.306, 4.489, -0.747), (2.3, 4.553, -0.9869), (2.3, 4.553, -0.747), (2.306, 4.617, -0.9869), (2.306, 4.617, -0.747), (2.325, 4.679, -0.9869), (2.325, 4.679, -0.747), (2.355, 4.736, -0.9869), (2.355, 4.736, -0.747), (2.396, 4.786, -0.9869), (2.396, 4.786, -0.747), (2.446, 4.827, -0.9869), (2.446, 4.827, -0.747), (2.503, 4.857, -0.9869), (2.503, 4.857, -0.747), (2.565, 4.876, -0.9869), (2.565, 4.876, -0.747), (-0.7029, 4.876, -0.9869), (-0.7029, 4.876, -0.747), (-0.6412, 4.857, -0.9869), (-0.6412, 4.857, -0.747), (-0.5843, 4.827, -0.9869), (-0.5843, 4.827, -0.747), (-0.5345, 4.786, -0.9869), (-0.5345, 4.786, -0.747), (-0.4936, 4.736, -0.9869), (-0.4936, 4.736, -0.747), (-0.4632, 4.679, -0.9869), (-0.4632, 4.679, -0.747), (-0.4444, 4.617, -0.9869), (-0.4444, 4.617, -0.747), (-0.4381, 4.553, -0.9869), (-0.4381, 4.553, -0.747), (-0.4444, 4.489, -0.9869), (-0.4444, 4.489, -0.747), (-0.4632, 4.427, -0.9869), (-0.4632, 4.427, -0.747), (-0.4936, 4.37, -0.9869), (-0.4936, 4.37, -0.747), (-0.5345, 4.321, -0.9869), (-0.5345, 4.321, -0.747), (-0.5843, 4.28, -0.9869), (-0.5843, 4.28, -0.747), (-0.6412, 4.249, -0.9869), (-0.6412, 4.249, -0.747), (-0.7029, 4.231, -0.9869), (-0.7029, 4.231, -0.747), (-0.7671, 4.224, -0.9869), (-0.7671, 4.224, -0.747), (-0.8313, 4.231, -0.9869), (-0.8313, 4.231, -0.747), (-0.893, 4.249, -0.9869), (-0.893, 4.249, -0.747), (-0.9499, 4.28, -0.9869), (-0.9499, 4.28, -0.747), (-0.9998, 4.321, -0.9869), (-0.9998, 4.321, -0.747), (-1.041, 4.37, -0.9869), (-1.041, 4.37, -0.747), (-1.071, 4.427, -0.9869), (-1.071, 4.427, -0.747), (-1.09, 4.489, -0.9869), (-1.09, 4.489, -0.747), (-1.096, 4.553, -0.9869), (-1.096, 4.553, -0.747), (-1.09, 4.617, -0.9869), (-1.09, 4.617, -0.747), (-1.071, 4.679, -0.9869), (-1.071, 4.679, -0.747), (-1.041, 4.736, -0.9869), (-1.041, 4.736, -0.747), (-0.9998, 4.786, -0.9869), (-0.9998, 4.786, -0.747), (-0.9499, 4.827, -0.9869), (-0.9499, 4.827, -0.747), (-0.893, 4.857, -0.9869), (-0.893, 4.857, -0.747), (-0.8313, 4.876, -0.9869), (-0.8313, 4.876, -0.747)], [], [(31, 25, 2, 14), (33, 26, 6, 17), (28, 27, 4, 11), (32, 24, 0, 19), (23, 17, 6, 13), (22, 16, 3, 12), (18, 20, 8, 1), (19, 21, 11, 4), (30, 28, 11, 13), (24, 29, 9, 0), (26, 30, 13, 6), (20, 22, 12, 8), (21, 23, 13, 11), (29, 31, 14, 9), (9, 14, 23, 21), (262, 263, 265, 264), (0, 9, 21, 19), (5, 10, 20, 18), (15, 7, 16, 22), (14, 2, 17, 23), (27, 32, 19, 4), (25, 33, 17, 2), (3, 16, 33, 25), (5, 18, 32, 27), (8, 12, 31, 29), (7, 15, 30, 26), (1, 8, 29, 24), (160, 161, 163, 162), (18, 1, 24, 32), (10, 5, 27, 28), (16, 7, 26, 33), (12, 3, 25, 31), (35, 34, 37, 36), (15, 22, 37, 34), (20, 10, 35, 36), (22, 20, 36, 37), (40, 41, 43, 42), (194, 195, 197, 196), (158, 159, 161, 160), (42, 43, 45, 44), (264, 265, 267, 266), (156, 157, 159, 158), (44, 45, 47, 46), (190, 191, 193, 192), (154, 155, 157, 156), (46, 47, 49, 48), (266, 267, 269, 268), (152, 153, 155, 154), (48, 49, 51, 50), (188, 189, 191, 190), (150, 151, 153, 152), (50, 51, 53, 52), (268, 269, 271, 270), (148, 149, 151, 150), (52, 53, 55, 54), (186, 187, 189, 188), (146, 147, 149, 148), (54, 55, 57, 56), (270, 271, 273, 272), (144, 145, 147, 146), (56, 57, 59, 58), (184, 185, 187, 186), (142, 143, 145, 144), (58, 59, 61, 60), (272, 273, 275, 274), (140, 141, 143, 142), (60, 61, 63, 62), (182, 183, 185, 184), (138, 139, 141, 140), (62, 63, 65, 64), (274, 275, 277, 276), (136, 137, 139, 138), (64, 65, 67, 66), (180, 181, 183, 182), (134, 135, 137, 136), (66, 67, 69, 68), (276, 277, 279, 278), (132, 133, 135, 134), (68, 69, 71, 70), (178, 179, 181, 180), (130, 131, 133, 132), (70, 71, 73, 72), (278, 279, 281, 280), (128, 129, 131, 130), (72, 73, 75, 74), (176, 177, 179, 178), (126, 127, 129, 128), (74, 75, 77, 76), (280, 281, 283, 282), (124, 125, 127, 126), (76, 77, 79, 78), (174, 175, 177, 176), (122, 123, 125, 124), (78, 79, 81, 80), (282, 283, 285, 284), (120, 121, 123, 122), (80, 81, 83, 82), (172, 173, 175, 174), (118, 119, 121, 120), (82, 83, 85, 84), (284, 285, 287, 286), (116, 117, 119, 118), (84, 85, 87, 86), (170, 171, 173, 172), (114, 115, 117, 116), (86, 87, 89, 88), (286, 287, 289, 288), (112, 113, 115, 114), (88, 89, 91, 90), (168, 169, 171, 170), (110, 111, 113, 112), (90, 91, 93, 92), (288, 289, 291, 290), (108, 109, 111, 110), (92, 93, 95, 94), (39, 104, 106, 108, 110, 112, 114, 116, 118, 120, 122, 124, 126, 128, 130, 132, 134, 136, 138, 140, 142, 144, 146, 148, 150, 152, 154, 156, 158, 160, 162, 164), (106, 107, 109, 108), (94, 95, 97, 96), (162, 163, 165, 164), (104, 105, 107, 106), (96, 97, 99, 98), (164, 165, 38, 39), (39, 38, 105, 104), (98, 99, 101, 100), (43, 41, 103, 101, 99, 97, 95, 93, 91, 89, 87, 85, 83, 81, 79, 77, 75, 73, 71, 69, 67, 65, 63, 61, 59, 57, 55, 53, 51, 49, 47, 45), (102, 103, 41, 40), (100, 101, 103, 102), (192, 193, 195, 194), (105, 38, 165, 163, 161, 159, 157, 155, 153, 151, 149, 147, 145, 143, 141, 139, 137, 135, 133, 131, 129, 127, 125, 123, 121, 119, 117, 115, 113, 111, 109, 107), (40, 42, 44, 46, 48, 50, 52, 54, 56, 58, 60, 62, 64, 66, 68, 70, 72, 74, 76, 78, 80, 82, 84, 86, 88, 90, 92, 94, 96, 98, 100, 102), (260, 261, 263, 262), (196, 197, 199, 198), (258, 259, 261, 260), (198, 199, 201, 200), (256, 257, 259, 258), (200, 201, 203, 202), (254, 255, 257, 256), (202, 203, 205, 204), (252, 253, 255, 254), (204, 205, 207, 206), (250, 251, 253, 252), (206, 207, 209, 208), (248, 249, 251, 250), (208, 209, 211, 210), (246, 247, 249, 248), (210, 211, 213, 212), (244, 245, 247, 246), (212, 213, 215, 214), (242, 243, 245, 244), (214, 215, 217, 216), (240, 241, 243, 242), (216, 217, 219, 218), (238, 239, 241, 240), (218, 219, 221, 220), (236, 237, 239, 238), (220, 221, 223, 222), (167, 232, 234, 236, 238, 240, 242, 244, 246, 248, 250, 252, 254, 256, 258, 260, 262, 264, 266, 268, 270, 272, 274, 276, 278, 280, 282, 284, 286, 288, 290, 292), (234, 235, 237, 236), (222, 223, 225, 224), (290, 291, 293, 292), (232, 233, 235, 234), (224, 225, 227, 226), (292, 293, 166, 167), (167, 166, 233, 232), (226, 227, 229, 228), (171, 169, 231, 229, 227, 225, 223, 221, 219, 217, 215, 213, 211, 209, 207, 205, 203, 201, 199, 197, 195, 193, 191, 189, 187, 185, 183, 181, 179, 177, 175, 173), (230, 231, 169, 168), (228, 229, 231, 230), (233, 166, 293, 291, 289, 287, 285, 283, 281, 279, 277, 275, 273, 271, 269, 267, 265, 263, 261, 259, 257, 255, 253, 251, 249, 247, 245, 243, 241, 239, 237, 235), (168, 170, 172, 174, 176, 178, 180, 182, 184, 186, 188, 190, 192, 194, 196, 198, 200, 202, 204, 206, 208, 210, 212, 214, 216, 218, 220, 222, 224, 226, 228, 230)])
me_sofamesh.use_remesh_preserve_volume = False
me_sofamesh.use_remesh_preserve_attributes = False
me_sofamesh.use_mirror_vertex_groups = False
me_sofamesh.update()
me_lightbulbmesh = bpy.data.meshes.new('LightBulbMesh')
me_lightbulbmesh.from_pydata([(-0.5, 0.0, 0.866), (-0.866, 0.0, 0.5), (-1.0, 0.0, -4.371e-08), (-0.866, 0.0, -0.5), (-0.5, 0.0, -0.866), (-0.3536, 0.3536, 0.866), (-0.6124, 0.6124, 0.5), (-0.7071, 0.7071, -4.371e-08), (-0.6124, 0.6124, -0.5), (-0.3536, 0.3536, -0.866), (-1.336e-07, 0.5, 0.866), (-1.634e-07, 0.866, 0.5), (-1.336e-07, 1.0, -4.371e-08), (-1.932e-07, 0.866, -0.5), (-1.485e-07, 0.5, -0.866), (-2.578e-07, -1.068e-07, 1.0), (0.3536, 0.3536, 0.866), (0.6124, 0.6124, 0.5), (0.7071, 0.7071, -4.371e-08), (0.6124, 0.6124, -0.5), (0.3536, 0.3536, -0.866), (-1.51e-07, 0.0, -1.0), (0.5, -4.717e-08, 0.866), (0.866, 4.224e-08, 0.5), (1.0, 1.244e-08, -4.371e-08), (0.866, 1.244e-08, -0.5), (0.5, -2.462e-09, -0.866), (0.3536, -0.3536, 0.866), (0.6124, -0.6124, 0.5), (0.7071, -0.7071, -4.371e-08), (0.6124, -0.6124, -0.5), (0.3536, -0.3536, -0.866), (-1.932e-07, -0.5, 0.866), (-1.038e-07, -0.866, 0.5), (-1.634e-07, -1.0, -4.371e-08), (-1.634e-07, -0.866, -0.5), (-1.485e-07, -0.5, -0.866), (-0.3536, -0.3536, 0.866), (-0.6124, -0.6124, 0.5), (-0.7071, -0.7071, -4.371e-08), (-0.6124, -0.6124, -0.5), (-0.3536, -0.3536, -0.866)], [], [(4, 3, 8, 9), (2, 1, 6, 7), (3, 2, 7, 8), (1, 0, 5, 6), (9, 8, 13, 14), (7, 6, 11, 12), (8, 7, 12, 13), (6, 5, 10, 11), (12, 11, 17, 18), (13, 12, 18, 19), (11, 10, 16, 17), (14, 13, 19, 20), (19, 18, 24, 25), (17, 16, 22, 23), (20, 19, 25, 26), (18, 17, 23, 24), (25, 24, 29, 30), (23, 22, 27, 28), (26, 25, 30, 31), (24, 23, 28, 29), (30, 29, 34, 35), (28, 27, 32, 33), (31, 30, 35, 36), (29, 28, 33, 34), (35, 34, 39, 40), (33, 32, 37, 38), (36, 35, 40, 41), (34, 33, 38, 39), (0, 15, 5), (21, 4, 9), (5, 15, 10), (21, 9, 14), (10, 15, 16), (21, 14, 20), (16, 15, 22), (21, 20, 26), (21, 26, 31), (22, 15, 27), (21, 31, 36), (27, 15, 32), (21, 36, 41), (32, 15, 37), (40, 39, 2, 3), (38, 37, 0, 1), (41, 40, 3, 4), (39, 38, 1, 2), (37, 15, 0), (21, 41, 4)])
me_lightbulbmesh.use_remesh_preserve_volume = False
me_lightbulbmesh.use_remesh_preserve_attributes = False
me_lightbulbmesh.use_mirror_vertex_groups = False
me_lightbulbmesh.update()
me_wallsmesh = bpy.data.meshes.new('WallsMesh')
me_wallsmesh.from_pydata([(-1.0, -1.0, 0.0), (1.0, -1.0, 0.0), (-1.0, 1.0, 0.0), (1.0, 1.0, 0.0), (-1.0, -1.0, 3.0), (-1.0, 1.0, 3.0), (1.0, 1.0, 3.0), (-1.0, -1.0, 3.0), (1.0, -1.0, 3.0), (1.0, 1.0, 3.0), (-1.0, 1.0, 3.0), (1.0, 1.0, 3.0), (-1.0, -1.0, 3.0), (1.0, -1.0, 3.0)], [], [(0, 1, 3, 2), (2, 3, 6, 5), (0, 2, 5, 4), (3, 1, 8, 9), (1, 0, 7, 8), (10, 11, 13, 12)])
me_wallsmesh.use_remesh_preserve_volume = False
me_wallsmesh.use_remesh_preserve_attributes = False
me_wallsmesh.use_mirror_vertex_groups = False
me_wallsmesh.update()

# ---- objects
ob_suzanne = bpy.data.objects.new('Suzanne', me_monkeymesh)
ob_table = bpy.data.objects.new('Table', me_tablemesh)
ob_sofa = bpy.data.objects.new('Sofa', me_sofamesh)
ob_lightbulb = bpy.data.objects.new('LightBulb', me_lightbulbmesh)
ob_room = bpy.data.objects.new('Room', me_wallsmesh)
ob_lamp = bpy.data.objects.new('Lamp', light_lamp)
ob_camera = bpy.data.objects.new('Camera', cam_camera)

# ---- transforms, parenting, visibility, modifiers, constraints
ob_suzanne.location = (2.079, -0.9856, 1.757)
ob_suzanne.rotation_mode = 'AXIS_ANGLE'
ob_suzanne.rotation_axis_angle = (1.655, 0.0, 0.0, -1.0)
ob_suzanne.scale = (0.4082, 0.4082, 0.4082)
ob_suzanne.lineart.crease_threshold = 0.0
ob_table.location = (1.571, -0.7937, 0.4967)
ob_table.lineart.crease_threshold = 0.0
ob_sofa.location = (-3.288, 0.0, 0.3645)
ob_sofa.rotation_mode = 'AXIS_ANGLE'
ob_sofa.rotation_axis_angle = (0.0, 0.0, 1.0, 0.0)
ob_sofa.scale = (0.3623, 0.3623, 0.3623)
ob_sofa.lineart.crease_threshold = 0.0
ob_lightbulb.location = (0.0, 0.0, 2.99)
ob_lightbulb.scale = (0.2026, 0.2026, 0.2026)
ob_lightbulb.lineart.crease_threshold = 0.0
ob_room.location = (0.0, 0.0, 0.0)
ob_room.scale = (5.0, 5.0, 1.0)
ob_room.lineart.crease_threshold = 0.0
ob_lamp.location = (4.076, 1.005, 5.904)
ob_lamp.rotation_euler = (0.6503, 0.05522, 1.866)
ob_lamp.lock_rotations_4d = False
ob_lamp.empty_display_type = 'ARROWS'
ob_lamp.color = (0.0, 0.0, 0.0, 0.0)
ob_lamp.lineart.crease_threshold = 0.0
ob_camera.location = (7.481, -6.508, 5.344)
ob_camera.rotation_euler = (1.109, 0.01082, 0.8149)
ob_camera.lock_rotations_4d = False
ob_camera.empty_display_type = 'ARROWS'
ob_camera.color = (0.0, 0.0, 0.0, 0.0)
ob_camera.display_type = 'WIRE'
ob_camera.lineart.crease_threshold = 0.0

# ---- collection membership
col_collection_1.objects.link(ob_suzanne)
col_collection_1.objects.link(ob_table)
col_collection_1.objects.link(ob_sofa)
col_collection_1.objects.link(ob_lightbulb)
col_collection_1.objects.link(ob_room)
col_collection_1.objects.link(ob_lamp)
col_collection_1.objects.link(ob_camera)

# ---- scene / render settings (as saved in the file)
scene.camera = ob_camera
scene.frame_start = 1; scene.frame_end = 250; scene.frame_set(1)
scene.render.engine = 'BLENDER_EEVEE_NEXT'
scene.render.resolution_percentage = 50
scene.render.dither_intensity = 0.0
scene.cycles.use_denoising = False
scene.cycles.samples = 10
scene.cycles.sampling_pattern = 'TABULATED_SOBOL'
scene.cycles.light_sampling_threshold = 0.0
scene.cycles.use_adaptive_sampling = False
scene.cycles.use_light_tree = False
scene.cycles.blur_glossy = 0.0
scene.cycles.pixel_filter_type = 'GAUSSIAN'
scene.cycles.sample_clamp_indirect = 0.0
scene.view_settings.view_transform = 'Standard'
bpy.context.view_layer.update()
